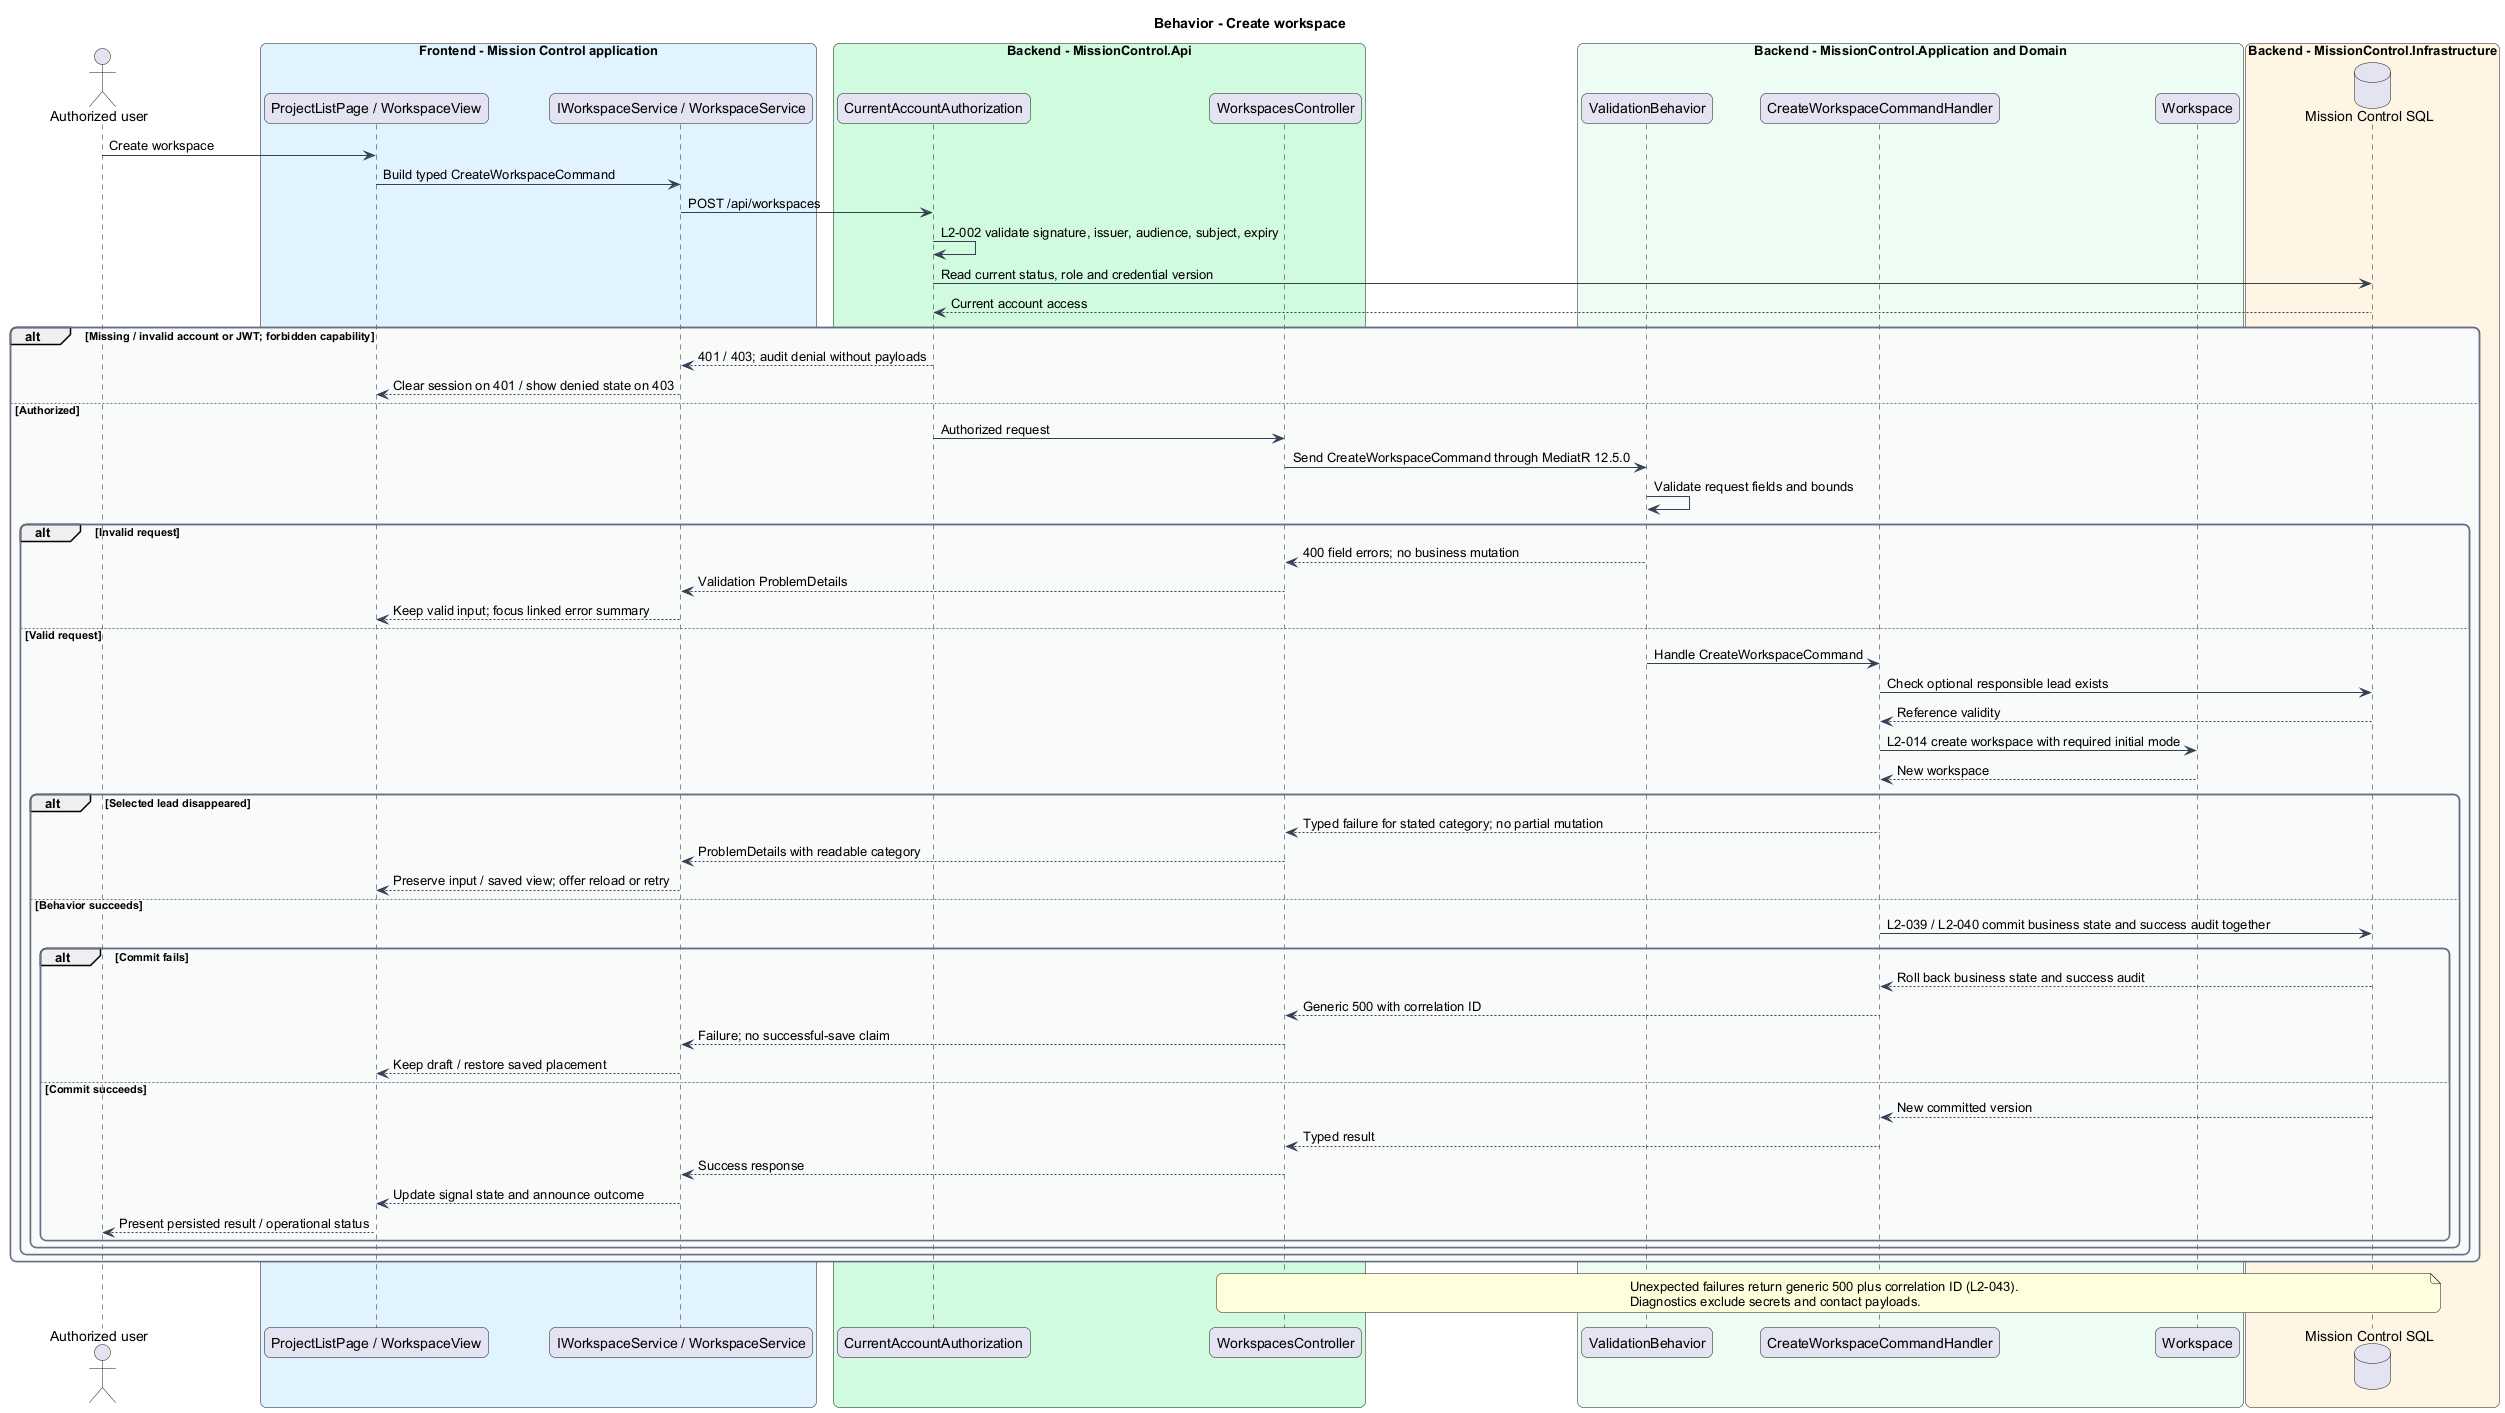

The diagram above was rendered by PlantUML. Its source (embedded in the PNG):
@startuml
skinparam backgroundColor #FFFFFF
skinparam shadowing false
skinparam roundcorner 12
skinparam defaultFontName Arial
skinparam ArrowColor #344054
skinparam rectangle {
  BorderColor #344054
  FontColor #101828
}
skinparam package {
  BorderColor #667085
  FontColor #101828
  BackgroundColor #F9FAFB
}
title Behavior - Create workspace
actor "Authorized user" as actor
box "Frontend - Mission Control application" #E0F2FE
  participant "ProjectListPage / WorkspaceView" as page
  participant "IWorkspaceService / WorkspaceService" as client
end box
box "Backend - MissionControl.Api" #D1FADF
  participant "CurrentAccountAuthorization" as access
  participant "WorkspacesController" as ctrl
end box
box "Backend - MissionControl.Application and Domain" #ECFDF3
  participant "ValidationBehavior" as validation
  participant "CreateWorkspaceCommandHandler" as handler
  participant "Workspace" as entity
end box
box "Backend - MissionControl.Infrastructure" #FFF4E5
  database "Mission Control SQL" as db
end box
actor -> page : Create workspace
page -> client : Build typed CreateWorkspaceCommand
client -> access : POST /api/workspaces
access -> access : L2-002 validate signature, issuer, audience, subject, expiry
access -> db : Read current status, role and credential version
db --> access : Current account access
alt Missing / invalid account or JWT; forbidden capability
  access --> client : 401 / 403; audit denial without payloads
  client --> page : Clear session on 401 / show denied state on 403
else Authorized
  access -> ctrl : Authorized request
ctrl -> validation : Send CreateWorkspaceCommand through MediatR 12.5.0
validation -> validation : Validate request fields and bounds
alt Invalid request
  validation --> ctrl : 400 field errors; no business mutation
  ctrl --> client : Validation ProblemDetails
  client --> page : Keep valid input; focus linked error summary
else Valid request
  validation -> handler : Handle CreateWorkspaceCommand
  handler -> db : Check optional responsible lead exists
  db --> handler : Reference validity
  handler -> entity : L2-014 create workspace with required initial mode
  entity --> handler : New workspace
  alt Selected lead disappeared
    handler --> ctrl : Typed failure for stated category; no partial mutation
    ctrl --> client : ProblemDetails with readable category
    client --> page : Preserve input / saved view; offer reload or retry
  else Behavior succeeds
    handler -> db : L2-039 / L2-040 commit business state and success audit together
    alt Commit fails
      db --> handler : Roll back business state and success audit
      handler --> ctrl : Generic 500 with correlation ID
      ctrl --> client : Failure; no successful-save claim
      client --> page : Keep draft / restore saved placement
    else Commit succeeds
      db --> handler : New committed version
    handler --> ctrl : Typed result
    ctrl --> client : Success response
    client --> page : Update signal state and announce outcome
    page --> actor : Present persisted result / operational status
    end
  end
end
end
note over ctrl, db
Unexpected failures return generic 500 plus correlation ID (L2-043).
Diagnostics exclude secrets and contact payloads.
end note
@enduml